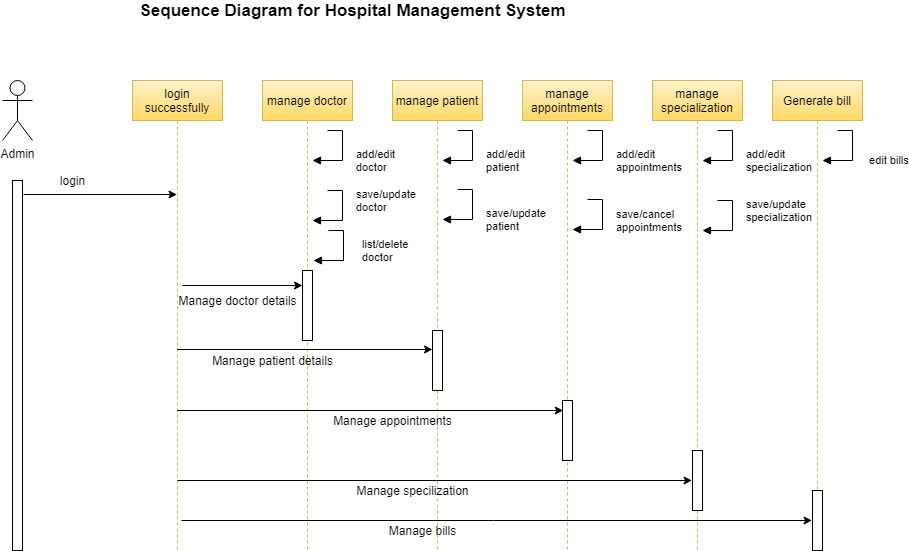

The diagram above was exported from draw.io. Its source (the exported page's mxGraphModel, read from the mxfile embedded in the PNG):
<mxGraphModel dx="868" dy="425" grid="1" gridSize="10" guides="1" tooltips="1" connect="1" arrows="1" fold="1" page="1" pageScale="1" pageWidth="850" pageHeight="1100" math="0" shadow="0">
  <root>
    <mxCell id="0" />
    <mxCell id="1" parent="0" />
    <mxCell id="Byyf6JU3kRgFIgipOnS_-1" value="Admin" style="shape=umlActor;verticalLabelPosition=bottom;verticalAlign=top;html=1;outlineConnect=0;" vertex="1" parent="1">
      <mxGeometry x="100" y="80" width="30" height="60" as="geometry" />
    </mxCell>
    <mxCell id="Byyf6JU3kRgFIgipOnS_-2" value="" style="html=1;points=[];perimeter=orthogonalPerimeter;" vertex="1" parent="1">
      <mxGeometry x="110" y="180" width="10" height="370" as="geometry" />
    </mxCell>
    <mxCell id="Byyf6JU3kRgFIgipOnS_-3" value="login successfully" style="shape=umlLifeline;perimeter=lifelinePerimeter;whiteSpace=wrap;html=1;container=1;collapsible=0;recursiveResize=0;outlineConnect=0;gradientColor=#ffd966;fillColor=#fff2cc;strokeColor=#d6b656;" vertex="1" parent="1">
      <mxGeometry x="230" y="80" width="90" height="470" as="geometry" />
    </mxCell>
    <mxCell id="Byyf6JU3kRgFIgipOnS_-4" value="manage appointments" style="shape=umlLifeline;perimeter=lifelinePerimeter;whiteSpace=wrap;html=1;container=1;collapsible=0;recursiveResize=0;outlineConnect=0;gradientColor=#ffd966;fillColor=#fff2cc;strokeColor=#d6b656;" vertex="1" parent="1">
      <mxGeometry x="620" y="80" width="90" height="470" as="geometry" />
    </mxCell>
    <mxCell id="Byyf6JU3kRgFIgipOnS_-16" value="" style="html=1;points=[];perimeter=orthogonalPerimeter;" vertex="1" parent="Byyf6JU3kRgFIgipOnS_-4">
      <mxGeometry x="40" y="320" width="10" height="60" as="geometry" />
    </mxCell>
    <mxCell id="Byyf6JU3kRgFIgipOnS_-5" value="manage patient" style="shape=umlLifeline;perimeter=lifelinePerimeter;whiteSpace=wrap;html=1;container=1;collapsible=0;recursiveResize=0;outlineConnect=0;gradientColor=#ffd966;fillColor=#fff2cc;strokeColor=#d6b656;" vertex="1" parent="1">
      <mxGeometry x="490" y="80" width="90" height="470" as="geometry" />
    </mxCell>
    <mxCell id="Byyf6JU3kRgFIgipOnS_-14" value="" style="html=1;points=[];perimeter=orthogonalPerimeter;" vertex="1" parent="Byyf6JU3kRgFIgipOnS_-5">
      <mxGeometry x="40" y="250" width="10" height="60" as="geometry" />
    </mxCell>
    <mxCell id="Byyf6JU3kRgFIgipOnS_-6" value="manage doctor" style="shape=umlLifeline;perimeter=lifelinePerimeter;whiteSpace=wrap;html=1;container=1;collapsible=0;recursiveResize=0;outlineConnect=0;gradientColor=#ffd966;fillColor=#fff2cc;strokeColor=#d6b656;" vertex="1" parent="1">
      <mxGeometry x="360" y="80" width="90" height="470" as="geometry" />
    </mxCell>
    <mxCell id="Byyf6JU3kRgFIgipOnS_-13" value="" style="html=1;points=[];perimeter=orthogonalPerimeter;" vertex="1" parent="Byyf6JU3kRgFIgipOnS_-6">
      <mxGeometry x="40" y="190" width="10" height="70" as="geometry" />
    </mxCell>
    <mxCell id="Byyf6JU3kRgFIgipOnS_-21" value="Manage doctor details" style="text;html=1;align=center;verticalAlign=middle;resizable=0;points=[];autosize=1;" vertex="1" parent="Byyf6JU3kRgFIgipOnS_-6">
      <mxGeometry x="-90" y="210" width="130" height="20" as="geometry" />
    </mxCell>
    <mxCell id="Byyf6JU3kRgFIgipOnS_-7" value="manage specialization" style="shape=umlLifeline;perimeter=lifelinePerimeter;whiteSpace=wrap;html=1;container=1;collapsible=0;recursiveResize=0;outlineConnect=0;gradientColor=#ffd966;fillColor=#fff2cc;strokeColor=#d6b656;" vertex="1" parent="1">
      <mxGeometry x="750" y="80" width="90" height="470" as="geometry" />
    </mxCell>
    <mxCell id="Byyf6JU3kRgFIgipOnS_-17" value="" style="html=1;points=[];perimeter=orthogonalPerimeter;" vertex="1" parent="Byyf6JU3kRgFIgipOnS_-7">
      <mxGeometry x="40" y="370" width="10" height="60" as="geometry" />
    </mxCell>
    <mxCell id="Byyf6JU3kRgFIgipOnS_-8" value="Generate bill" style="shape=umlLifeline;perimeter=lifelinePerimeter;whiteSpace=wrap;html=1;container=1;collapsible=0;recursiveResize=0;outlineConnect=0;gradientColor=#ffd966;fillColor=#fff2cc;strokeColor=#d6b656;" vertex="1" parent="1">
      <mxGeometry x="870" y="80" width="90" height="470" as="geometry" />
    </mxCell>
    <mxCell id="Byyf6JU3kRgFIgipOnS_-18" value="" style="html=1;points=[];perimeter=orthogonalPerimeter;" vertex="1" parent="Byyf6JU3kRgFIgipOnS_-8">
      <mxGeometry x="40" y="410" width="10" height="60" as="geometry" />
    </mxCell>
    <mxCell id="Byyf6JU3kRgFIgipOnS_-9" value="" style="endArrow=classic;html=1;" edge="1" parent="1" target="Byyf6JU3kRgFIgipOnS_-3">
      <mxGeometry width="50" height="50" relative="1" as="geometry">
        <mxPoint x="121" y="194" as="sourcePoint" />
        <mxPoint x="265.5" y="194" as="targetPoint" />
      </mxGeometry>
    </mxCell>
    <mxCell id="Byyf6JU3kRgFIgipOnS_-10" value="login" style="text;html=1;align=center;verticalAlign=middle;resizable=0;points=[];autosize=1;" vertex="1" parent="1">
      <mxGeometry x="150" y="170" width="40" height="20" as="geometry" />
    </mxCell>
    <mxCell id="Byyf6JU3kRgFIgipOnS_-11" value="" style="endArrow=classic;html=1;" edge="1" parent="1">
      <mxGeometry width="50" height="50" relative="1" as="geometry">
        <mxPoint x="280" y="285" as="sourcePoint" />
        <mxPoint x="400" y="285" as="targetPoint" />
      </mxGeometry>
    </mxCell>
    <mxCell id="Byyf6JU3kRgFIgipOnS_-12" value="" style="endArrow=classic;html=1;" edge="1" parent="1">
      <mxGeometry width="50" height="50" relative="1" as="geometry">
        <mxPoint x="274.5" y="349" as="sourcePoint" />
        <mxPoint x="530" y="349" as="targetPoint" />
      </mxGeometry>
    </mxCell>
    <mxCell id="Byyf6JU3kRgFIgipOnS_-15" value="" style="endArrow=classic;html=1;" edge="1" parent="1" source="Byyf6JU3kRgFIgipOnS_-3">
      <mxGeometry width="50" height="50" relative="1" as="geometry">
        <mxPoint x="328" y="410" as="sourcePoint" />
        <mxPoint x="660.75" y="410" as="targetPoint" />
      </mxGeometry>
    </mxCell>
    <mxCell id="Byyf6JU3kRgFIgipOnS_-19" value="" style="endArrow=classic;html=1;" edge="1" parent="1">
      <mxGeometry width="50" height="50" relative="1" as="geometry">
        <mxPoint x="275" y="480" as="sourcePoint" />
        <mxPoint x="789.5" y="480" as="targetPoint" />
      </mxGeometry>
    </mxCell>
    <mxCell id="Byyf6JU3kRgFIgipOnS_-20" value="" style="endArrow=classic;html=1;" edge="1" parent="1">
      <mxGeometry width="50" height="50" relative="1" as="geometry">
        <mxPoint x="279" y="520" as="sourcePoint" />
        <mxPoint x="909.5" y="520" as="targetPoint" />
      </mxGeometry>
    </mxCell>
    <mxCell id="Byyf6JU3kRgFIgipOnS_-22" value="Manage patient details" style="text;html=1;align=center;verticalAlign=middle;resizable=0;points=[];autosize=1;" vertex="1" parent="1">
      <mxGeometry x="300" y="350" width="140" height="20" as="geometry" />
    </mxCell>
    <mxCell id="Byyf6JU3kRgFIgipOnS_-23" value="Manage appointments" style="text;html=1;align=center;verticalAlign=middle;resizable=0;points=[];autosize=1;" vertex="1" parent="1">
      <mxGeometry x="425" y="410" width="130" height="20" as="geometry" />
    </mxCell>
    <mxCell id="Byyf6JU3kRgFIgipOnS_-24" value="Manage specilization" style="text;html=1;align=center;verticalAlign=middle;resizable=0;points=[];autosize=1;" vertex="1" parent="1">
      <mxGeometry x="445" y="480" width="130" height="20" as="geometry" />
    </mxCell>
    <mxCell id="Byyf6JU3kRgFIgipOnS_-25" value="Manage bills" style="text;html=1;align=center;verticalAlign=middle;resizable=0;points=[];autosize=1;" vertex="1" parent="1">
      <mxGeometry x="480" y="520" width="80" height="20" as="geometry" />
    </mxCell>
    <mxCell id="Byyf6JU3kRgFIgipOnS_-27" value="add/edit&lt;br&gt;patient" style="edgeStyle=orthogonalEdgeStyle;html=1;align=left;spacingLeft=2;endArrow=block;rounded=0;entryX=1;entryY=0;" edge="1" parent="1">
      <mxGeometry x="0.2" y="-10" relative="1" as="geometry">
        <mxPoint x="555" y="130" as="sourcePoint" />
        <Array as="points">
          <mxPoint x="570" y="130" />
          <mxPoint x="570" y="160" />
        </Array>
        <mxPoint x="540" y="160" as="targetPoint" />
        <mxPoint x="10" y="10" as="offset" />
      </mxGeometry>
    </mxCell>
    <mxCell id="Byyf6JU3kRgFIgipOnS_-30" value="add/edit&lt;br&gt;doctor" style="edgeStyle=orthogonalEdgeStyle;html=1;align=left;spacingLeft=2;endArrow=block;rounded=0;entryX=1;entryY=0;" edge="1" parent="1">
      <mxGeometry x="0.2" y="-10" relative="1" as="geometry">
        <mxPoint x="425" y="130" as="sourcePoint" />
        <Array as="points">
          <mxPoint x="440" y="130" />
          <mxPoint x="440" y="160" />
        </Array>
        <mxPoint x="410" y="160" as="targetPoint" />
        <mxPoint x="10" y="10" as="offset" />
      </mxGeometry>
    </mxCell>
    <mxCell id="Byyf6JU3kRgFIgipOnS_-31" value="add/edit&lt;br&gt;appointments" style="edgeStyle=orthogonalEdgeStyle;html=1;align=left;spacingLeft=2;endArrow=block;rounded=0;entryX=1;entryY=0;" edge="1" parent="1">
      <mxGeometry x="0.2" y="-10" relative="1" as="geometry">
        <mxPoint x="685" y="130" as="sourcePoint" />
        <Array as="points">
          <mxPoint x="700" y="130" />
          <mxPoint x="700" y="160" />
        </Array>
        <mxPoint x="670" y="160" as="targetPoint" />
        <mxPoint x="10" y="10" as="offset" />
      </mxGeometry>
    </mxCell>
    <mxCell id="Byyf6JU3kRgFIgipOnS_-32" value="add/edit&lt;br&gt;specialization" style="edgeStyle=orthogonalEdgeStyle;html=1;align=left;spacingLeft=2;endArrow=block;rounded=0;entryX=1;entryY=0;" edge="1" parent="1">
      <mxGeometry x="0.2" y="-10" relative="1" as="geometry">
        <mxPoint x="815" y="130" as="sourcePoint" />
        <Array as="points">
          <mxPoint x="830" y="130" />
          <mxPoint x="830" y="160" />
        </Array>
        <mxPoint x="800" y="160" as="targetPoint" />
        <mxPoint x="10" y="10" as="offset" />
      </mxGeometry>
    </mxCell>
    <mxCell id="Byyf6JU3kRgFIgipOnS_-33" value="&amp;nbsp;edit bills" style="edgeStyle=orthogonalEdgeStyle;html=1;align=left;spacingLeft=2;endArrow=block;rounded=0;entryX=1;entryY=0;" edge="1" parent="1">
      <mxGeometry x="0.2" y="-10" relative="1" as="geometry">
        <mxPoint x="935" y="130" as="sourcePoint" />
        <Array as="points">
          <mxPoint x="950" y="130" />
          <mxPoint x="950" y="160" />
        </Array>
        <mxPoint x="920" y="160" as="targetPoint" />
        <mxPoint x="10" y="10" as="offset" />
      </mxGeometry>
    </mxCell>
    <mxCell id="Byyf6JU3kRgFIgipOnS_-34" value="save/update&lt;br&gt;patient" style="edgeStyle=orthogonalEdgeStyle;html=1;align=left;spacingLeft=2;endArrow=block;rounded=0;entryX=1;entryY=0;" edge="1" parent="1">
      <mxGeometry x="0.2" y="-10" relative="1" as="geometry">
        <mxPoint x="555" y="189" as="sourcePoint" />
        <Array as="points">
          <mxPoint x="570" y="189" />
          <mxPoint x="570" y="219" />
        </Array>
        <mxPoint x="540" y="219" as="targetPoint" />
        <mxPoint x="10" y="10" as="offset" />
      </mxGeometry>
    </mxCell>
    <mxCell id="Byyf6JU3kRgFIgipOnS_-35" value="save/cancel&lt;br&gt;appointments" style="edgeStyle=orthogonalEdgeStyle;html=1;align=left;spacingLeft=2;endArrow=block;rounded=0;entryX=1;entryY=0;" edge="1" parent="1">
      <mxGeometry x="-0.04" y="10" relative="1" as="geometry">
        <mxPoint x="685" y="199" as="sourcePoint" />
        <Array as="points">
          <mxPoint x="700" y="199" />
          <mxPoint x="700" y="229" />
        </Array>
        <mxPoint x="670" y="229" as="targetPoint" />
        <mxPoint as="offset" />
      </mxGeometry>
    </mxCell>
    <mxCell id="Byyf6JU3kRgFIgipOnS_-36" value="save/update&lt;br&gt;doctor" style="edgeStyle=orthogonalEdgeStyle;html=1;align=left;spacingLeft=2;endArrow=block;rounded=0;entryX=1;entryY=0;" edge="1" parent="1">
      <mxGeometry x="-0.3333" y="10" relative="1" as="geometry">
        <mxPoint x="425" y="190" as="sourcePoint" />
        <Array as="points">
          <mxPoint x="440" y="190" />
          <mxPoint x="440" y="220" />
        </Array>
        <mxPoint x="410" y="220" as="targetPoint" />
        <mxPoint as="offset" />
      </mxGeometry>
    </mxCell>
    <mxCell id="Byyf6JU3kRgFIgipOnS_-38" value="save/update&lt;br&gt;specialization" style="edgeStyle=orthogonalEdgeStyle;html=1;align=left;spacingLeft=2;endArrow=block;rounded=0;entryX=1;entryY=0;" edge="1" parent="1">
      <mxGeometry x="-0.3333" y="10" relative="1" as="geometry">
        <mxPoint x="815" y="200" as="sourcePoint" />
        <Array as="points">
          <mxPoint x="830" y="200" />
          <mxPoint x="830" y="230" />
        </Array>
        <mxPoint x="800" y="230" as="targetPoint" />
        <mxPoint as="offset" />
      </mxGeometry>
    </mxCell>
    <mxCell id="Byyf6JU3kRgFIgipOnS_-39" value="list/delete&lt;br&gt;doctor" style="edgeStyle=orthogonalEdgeStyle;html=1;align=left;spacingLeft=2;endArrow=block;rounded=0;entryX=1;entryY=0;" edge="1" parent="1">
      <mxGeometry x="-0.0667" y="15" relative="1" as="geometry">
        <mxPoint x="426" y="230" as="sourcePoint" />
        <Array as="points">
          <mxPoint x="441" y="230" />
          <mxPoint x="441" y="260" />
        </Array>
        <mxPoint x="411" y="260" as="targetPoint" />
        <mxPoint as="offset" />
      </mxGeometry>
    </mxCell>
    <mxCell id="Byyf6JU3kRgFIgipOnS_-40" value="&lt;b&gt;&lt;font style=&quot;font-size: 17px&quot;&gt;Sequence Diagram for Hospital Management System&lt;/font&gt;&lt;/b&gt;" style="text;html=1;align=center;verticalAlign=middle;resizable=0;points=[];autosize=1;" vertex="1" parent="1">
      <mxGeometry x="230" width="440" height="20" as="geometry" />
    </mxCell>
  </root>
</mxGraphModel>